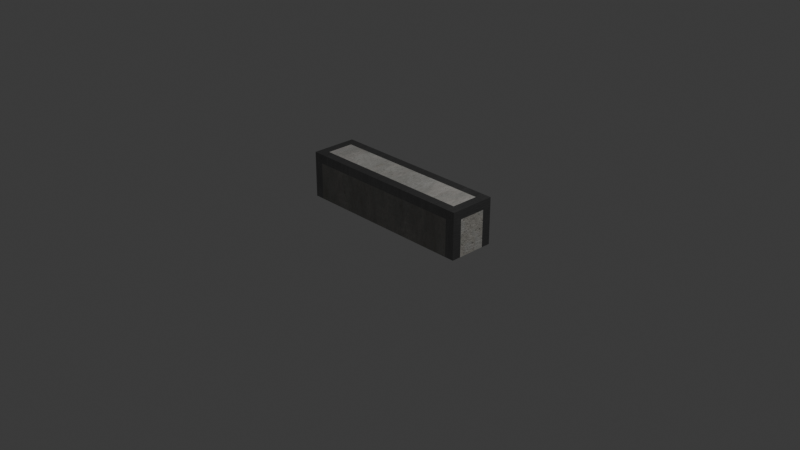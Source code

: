 # Source: Curb_2_x_0.5.blend  (saved by Blender 5.2.45; exported with 4.5.12 LTS)
import bpy
from mathutils import Matrix  # noqa: F401  (used for matrix-valued properties, if any)

bpy.ops.wm.read_factory_settings(use_empty=True)
scene = bpy.context.scene
scene.name = 'Scene'

# ---- collections
col_collection = bpy.data.collections.new('Collection'); scene.collection.children.link(col_collection)

# ---- images (referenced by path relative to the original .blend; pixels are not part of the script)
import os
ASSET_DIR = os.environ.get("B2B_ASSET_DIR", "")  # directory of the original .blend (textures are referenced by path, not embedded)
HERE = os.path.dirname(os.path.abspath(__file__))  # packed textures are extracted next to this script under _unpacked/

def load_image(name, relpath, width, height, colorspace="sRGB"):
    """Load a texture the original file referenced (path relative to the .blend, or extracted next to this script)."""
    p = next((c for c in (os.path.join(HERE, relpath), os.path.join(ASSET_DIR, relpath)) if relpath and os.path.exists(c)), "")
    if p:
        img = bpy.data.images.load(p, check_existing=True)
        img.name = name
    else:  # same state as the original file: an image datablock whose file is absent (Cycles renders it pink)
        img = bpy.data.images.new(name, width, height)
        img.source = "FILE"
        img.filepath = "//" + (relpath or name)
    img.colorspace_settings.name = colorspace
    return img
img_betonbasecolor_jpg = load_image('betonbasecolor.jpg', '_unpacked/betonbasecolor.297c9c9d.jpg', 2048, 2048, 'sRGB')
img_betonroughness_jpg = load_image('betonroughness.jpg', '_unpacked/betonroughness.c0554668.jpg', 2048, 2048, 'Non-Color')
img_betonheight_jpg = load_image('betonheight.jpg', '_unpacked/betonheight.f189158e.jpg', 2048, 2048, 'Non-Color')
img_betonnormal_jpg = load_image('betonnormal.jpg', '_unpacked/betonnormal.05b7e910.jpg', 2048, 2048, 'Non-Color')
img_betonambientocclusion_jpg = load_image('betonambientocclusion.jpg', '_unpacked/betonambientocclusion.1530d23e.jpg', 2048, 2048, 'Non-Color')
img_brushed02_height_tif = load_image('brushed02_height.tif', '_unpacked/brushed02_height.308921a3.tif', 2048, 2048, 'Non-Color')
img_brushed02_diffuse_jpg = load_image('brushed02_diffuse.jpg', '_unpacked/brushed02_diffuse.d2873009.jpg', 2048, 2048, 'sRGB')
img_brushed02_metallic_jpg = load_image('brushed02_metallic.jpg', '_unpacked/brushed02_metallic.93c7a372.jpg', 2048, 2048, 'Non-Color')
img_brushed02_specular_jpg = load_image('brushed02_specular.jpg', '_unpacked/brushed02_specular.c6540cd5.jpg', 2048, 2048, 'Non-Color')
img_brushed02_glossiness_jpg = load_image('brushed02_glossiness.jpg', '_unpacked/brushed02_glossiness.5550dac7.jpg', 2048, 2048, 'Non-Color')
img_brushed02_normal_opengl_jpg = load_image('brushed02_normal_opengl.jpg', '_unpacked/brushed02_normal_opengl.9d5ed27e.jpg', 2048, 2048, 'Non-Color')

# ---- materials (node trees are filled in below, after node groups)
mat_concrete = bpy.data.materials.new('Concrete')
mat_concrete.displacement_method = 'BOTH'
mat_concrete.use_backface_culling_lightprobe_volume = False
mat_concrete.diffuse_color = (0.0, 0.0, 0.0, 1.0)
mat_concrete.roughness = 0.5528
mat_concrete.specular_intensity = 1.0
mat_concrete.metallic = 1.0
mat_brushed_used_metal_silver = bpy.data.materials.new('Brushed used metal silver')
mat_brushed_used_metal_silver.displacement_method = 'BOTH'
mat_brushed_used_metal_silver.use_backface_culling_lightprobe_volume = False

# ---- material node trees
mat_concrete.use_nodes = True; mat_concrete.node_tree.nodes.clear()
_N = mat_concrete.node_tree.nodes; _L = mat_concrete.node_tree.links
n0 = _N.new('NodeFrame'); n0.name = 'Frame'; n0.location = (-1522, 344)
n0.label = 'Mapping'
n0.width = 400
n1 = _N.new('NodeFrame'); n1.name = 'Frame.001'; n1.location = (-947, 358)
n1.label = 'Textures'
n1.width = 433
n2 = _N.new('ShaderNodeOutputMaterial'); n2.name = 'Material Output'; n2.location = (573, 310)
n3 = _N.new('ShaderNodeDisplacement'); n3.name = 'Displacement'; n3.location = (58, -467)
n3.inputs[2].default_value = 0.04
n4 = _N.new('ShaderNodeMapping'); n4.name = 'Mapping'; n4.location = (230, -36)
n5 = _N.new('ShaderNodeTexCoord'); n5.name = 'Texture Coordinate'; n5.location = (30, -36)
n6 = _N.new('ShaderNodeMix'); n6.name = 'Mix'; n6.location = (-176, 276)
n6.data_type = 'RGBA'
n6.blend_type = 'MULTIPLY'
n6.inputs[7].default_value = (0.02629, 0.02629, 0.02629, 1.0)
n7 = _N.new('ShaderNodeHueSaturation'); n7.name = 'Hue Saturation Value'; n7.location = (-519, 255)
n8 = _N.new('ShaderNodeNormalMap'); n8.name = 'Normal Map'; n8.location = (-475, -248)
n8.inputs[0].default_value = 3.0
n9 = _N.new('ShaderNodeGamma'); n9.name = 'Gamma'; n9.location = (-402, -1)
n9.inputs[1].default_value = 1.2
n10 = _N.new('ShaderNodeGamma'); n10.name = 'Gamma.001'; n10.location = (-198, -666)
n10.inputs[1].default_value = 2.0
n11 = _N.new('NodeReroute'); n11.name = 'Reroute'; n11.location = (35, -426)
n11.width = 10
n11.socket_idname = 'NodeSocketVector'
n12 = _N.new('ShaderNodeTexImage'); n12.name = 'Image Texture.001'; n12.location = (85, -36)
n12.label = 'Base Color'
n12.width = 317
n12.image = img_betonbasecolor_jpg
n13 = _N.new('ShaderNodeTexImage'); n13.name = 'Image Texture.002'; n13.location = (85, -316)
n13.label = 'Roughness'
n13.width = 317
n13.image = img_betonroughness_jpg
n14 = _N.new('ShaderNodeTexImage'); n14.name = 'Image Texture'; n14.location = (-864, -539)
n14.width = 328
n14.image = img_betonheight_jpg
n15 = _N.new('ShaderNodeTexImage'); n15.name = 'Image Texture.003'; n15.location = (85, -596)
n15.label = 'Normal'
n15.width = 317
n15.image = img_betonnormal_jpg
n16 = _N.new('ShaderNodeTexImage'); n16.name = 'Image Texture.004'; n16.location = (-864, -864)
n16.width = 349
n16.image = img_betonambientocclusion_jpg
n17 = _N.new('ShaderNodeBsdfPrincipled'); n17.name = 'Principled BSDF'; n17.location = (49, 89)
n17.distribution = 'GGX'
n17.subsurface_method = 'RANDOM_WALK_SKIN'
n17.inputs[3].default_value = 1.45
n17.inputs[13].default_value = 1.0
n17.inputs[27].default_value = (0.0, 0.0, 0.0, 1.0)
n18 = _N.new('ShaderNodeInvert'); n18.name = 'Invert Color'; n18.location = (-426, -801)
n4.parent = n0
n5.parent = n0
n11.parent = n1
n12.parent = n1
n13.parent = n1
n15.parent = n1
_L.new(n17.outputs[0], n2.inputs[0])
_L.new(n9.outputs[0], n17.inputs[2])
_L.new(n15.outputs[0], n8.inputs[1])
_L.new(n8.outputs[0], n17.inputs[5])
_L.new(n11.outputs[0], n12.inputs[0])
_L.new(n11.outputs[0], n13.inputs[0])
_L.new(n11.outputs[0], n15.inputs[0])
_L.new(n4.outputs[0], n11.inputs[0])
_L.new(n5.outputs[2], n4.inputs[0])
_L.new(n12.outputs[0], n7.inputs[4])
_L.new(n13.outputs[0], n9.inputs[0])
_L.new(n11.outputs[0], n14.inputs[0])
_L.new(n14.outputs[0], n3.inputs[0])
_L.new(n11.outputs[0], n16.inputs[0])
_L.new(n7.outputs[0], n6.inputs[6])
_L.new(n6.outputs[2], n17.inputs[0])
_L.new(n18.outputs[0], n10.inputs[0])
_L.new(n10.outputs[0], n6.inputs[0])
_L.new(n16.outputs[0], n18.inputs[1])
n2.is_active_output = True
mat_brushed_used_metal_silver.use_nodes = True; mat_brushed_used_metal_silver.node_tree.nodes.clear()
_N = mat_brushed_used_metal_silver.node_tree.nodes; _L = mat_brushed_used_metal_silver.node_tree.links
n0 = _N.new('ShaderNodeBsdfPrincipled'); n0.name = 'Principled BSDF'; n0.location = (10, 300)
n1 = _N.new('ShaderNodeOutputMaterial'); n1.name = 'Material Output'; n1.location = (300, 300)
n2 = _N.new('ShaderNodeTexImage'); n2.name = 'Image Texture'; n2.location = (85, -1156)
n2.label = 'Displacement'
n2.image = img_brushed02_height_tif
n3 = _N.new('ShaderNodeDisplacement'); n3.name = 'Displacement'; n3.location = (110, -400)
n3.inputs[2].default_value = 0.008
n4 = _N.new('ShaderNodeTexImage'); n4.name = 'Image Texture.001'; n4.location = (85, -36)
n4.label = 'Base Color'
n4.image = img_brushed02_diffuse_jpg
n5 = _N.new('ShaderNodeTexImage'); n5.name = 'Image Texture.002'; n5.location = (85, -316)
n5.label = 'Metallic'
n5.image = img_brushed02_metallic_jpg
n6 = _N.new('ShaderNodeTexImage'); n6.name = 'Image Texture.003'; n6.location = (85, -596)
n6.label = 'Specular IOR Level'
n6.image = img_brushed02_specular_jpg
n7 = _N.new('ShaderNodeTexImage'); n7.name = 'Image Texture.004'; n7.location = (85, -876)
n7.label = 'Roughness'
n7.image = img_brushed02_glossiness_jpg
n8 = _N.new('ShaderNodeInvert'); n8.name = 'Invert Color'; n8.location = (-240, -340)
n9 = _N.new('ShaderNodeTexImage'); n9.name = 'Image Texture.005'; n9.location = (85, -1436)
n9.label = 'Normal'
n9.image = img_brushed02_normal_opengl_jpg
n10 = _N.new('ShaderNodeNormalMap'); n10.name = 'Normal Map'; n10.location = (-240, -900)
n11 = _N.new('ShaderNodeMapping'); n11.name = 'Mapping'; n11.location = (230, -36)
n12 = _N.new('NodeReroute'); n12.name = 'Reroute'; n12.location = (35, -827)
n12.width = 10
n12.socket_idname = 'NodeSocketVector'
n13 = _N.new('ShaderNodeTexCoord'); n13.name = 'Texture Coordinate'; n13.location = (30, -36)
n14 = _N.new('NodeFrame'); n14.name = 'Frame'; n14.location = (-1270, 336)
n14.label = 'Mapping'
n14.width = 400
n15 = _N.new('NodeFrame'); n15.name = 'Frame.001'; n15.location = (-625, 536)
n15.label = 'Textures'
n15.width = 355
n2.parent = n15
n4.parent = n15
n5.parent = n15
n6.parent = n15
n7.parent = n15
n9.parent = n15
n11.parent = n14
n12.parent = n15
n13.parent = n14
_L.new(n0.outputs[0], n1.inputs[0])
_L.new(n2.outputs[0], n3.inputs[0])
_L.new(n4.outputs[0], n0.inputs[0])
_L.new(n5.outputs[0], n0.inputs[1])
_L.new(n6.outputs[0], n0.inputs[13])
_L.new(n7.outputs[0], n8.inputs[1])
_L.new(n8.outputs[0], n0.inputs[2])
_L.new(n9.outputs[0], n10.inputs[1])
_L.new(n10.outputs[0], n0.inputs[5])
_L.new(n12.outputs[0], n4.inputs[0])
_L.new(n12.outputs[0], n5.inputs[0])
_L.new(n12.outputs[0], n6.inputs[0])
_L.new(n12.outputs[0], n7.inputs[0])
_L.new(n12.outputs[0], n2.inputs[0])
_L.new(n12.outputs[0], n9.inputs[0])
_L.new(n11.outputs[0], n12.inputs[0])
_L.new(n13.outputs[2], n11.inputs[0])
n1.is_active_output = True

# ---- world
world_world = bpy.data.worlds.new('World'); scene.world = world_world
world_world.use_nodes = True; world_world.node_tree.nodes.clear()
_N = world_world.node_tree.nodes; _L = world_world.node_tree.links
n0 = _N.new('ShaderNodeOutputWorld'); n0.name = 'World Output'; n0.location = (200, 100)
n1 = _N.new('ShaderNodeBackground'); n1.name = 'Background'; n1.location = (-200, 100)
n1.inputs[0].default_value = (0.05088, 0.05088, 0.05088, 1.0)
_L.new(n1.outputs[0], n0.inputs[0])
n0.is_active_output = True
world_world.color = (0.05088, 0.05088, 0.05088)
world_world.sun_shadow_jitter_overblur = 0.0

# ---- cameras
cam_camera = bpy.data.cameras.new('Camera')
cam_camera.clip_end = 100.0
cam_camera.ortho_scale = 7.314

# ---- lights
light_light = bpy.data.lights.new('Light', 'POINT')
light_light.energy = 1000.0
light_light.shadow_soft_size = 0.1

# ---- meshes
me_cube = bpy.data.meshes.new('Cube')
me_cube.from_pydata([(1.0, 0.25, 0.0), (1.0, -0.25, 0.0), (-1.0, 0.25, 0.5), (-1.0, 0.25, 0.0), (-1.0, -0.25, 0.5), (-1.0, -0.25, 0.0), (1.0, 0.25, 0.5), (1.0, -0.25, 0.5), (-1.0, -0.15, 0.0), (1.0, -0.15, 0.0), (-1.0, -0.15, 0.5), (1.0, -0.15, 0.5), (-1.0, 0.15, 0.5), (-1.0, 0.15, 0.0), (1.0, 0.15, 0.0), (1.0, 0.15, 0.5), (0.9, 0.25, 0.5), (0.9, 0.25, 0.0), (0.9, -0.25, 0.0), (0.9, -0.25, 0.5), (0.9, -0.15, 0.0), (0.9, -0.15, 0.5), (0.9, 0.15, 0.5), (0.9, 0.15, 0.0), (-0.9, 0.25, 0.0), (-0.9, -0.25, 0.5), (-0.9, -0.15, 0.0), (-0.9, 0.15, 0.0), (-0.9, 0.25, 0.5), (-0.9, -0.25, 0.0), (-0.9, -0.15, 0.5), (-0.9, 0.15, 0.5), (-1.0, -0.25, 0.4), (-1.0, 0.25, 0.4), (1.0, 0.25, 0.4), (1.0, -0.25, 0.4), (1.0, -0.15, 0.4), (-1.0, -0.15, 0.4), (1.0, 0.15, 0.4), (-1.0, 0.15, 0.4), (0.9, 0.25, 0.4), (0.9, -0.25, 0.4), (-0.9, -0.25, 0.4), (-0.9, 0.25, 0.4)], [], [(21, 19, 7, 11), (41, 18, 1, 35), (39, 12, 2, 33), (20, 9, 1, 18), (40, 16, 6, 34), (36, 35, 1, 9), (38, 36, 9, 14), (23, 14, 9, 20), (32, 4, 10, 37), (22, 21, 11, 15), (16, 22, 15, 6), (17, 0, 14, 23), (34, 38, 14, 0), (37, 10, 12, 39), (24, 17, 23, 27), (28, 31, 22, 16), (31, 30, 21, 22), (27, 23, 20, 26), (43, 28, 16, 40), (26, 20, 18, 29), (42, 29, 18, 41), (30, 25, 19, 21), (10, 4, 25, 30), (32, 5, 29, 42), (8, 26, 29, 5), (33, 2, 28, 43), (13, 27, 26, 8), (12, 10, 30, 31), (2, 12, 31, 28), (3, 24, 27, 13), (3, 33, 43, 24), (4, 32, 42, 25), (25, 42, 41, 19), (24, 43, 40, 17), (8, 37, 39, 13), (6, 15, 38, 34), (5, 32, 37, 8), (15, 11, 36, 38), (11, 7, 35, 36), (17, 40, 34, 0), (13, 39, 33, 3), (19, 41, 35, 7)])
me_cube.polygons.foreach_set('material_index', [1, 1, 1, 0, 1, 1, 0, 0, 1, 1, 1, 0, 1, 1, 0, 1, 0, 0, 1, 0, 0, 1, 1, 1, 0, 1, 0, 1, 1, 0, 1, 1, 1, 0, 0, 1, 1, 1, 1, 1, 1, 1])
_uv = me_cube.uv_layers.new(name='UVMap')
_uv.uv.foreach_set('vector', [0.1, 0.01667, 0.08333, 0.01667, 0.08333, 1.086e-16, 0.1, -7.285e-10, 0.06667, 0.01667, 7.451e-09, 0.01667, 7.451e-09, -3.643e-09, 0.06667, -6.557e-09, 0.35, 0.15, 0.35, 0.1667, 0.3333, 0.1667, 0.3333, 0.15, 0.1833, 0.9833, 0.1833, 1.0, 0.1667, 1.0, 0.1667, 0.9833, 0.3167, 0.9833, 0.3333, 0.9833, 0.3333, 1.0, 0.3167, 1.0, 0.4, 0.01667, 0.4167, 0.01667, 0.4167, 0.08333, 0.4, 0.08333, 0.35, 0.01667, 0.4, 0.01667, 0.4, 0.08333, 0.35, 0.08333, 0.2333, 0.9833, 0.2333, 1.0, 0.1833, 1.0, 0.1833, 0.9833, 0.4167, 0.15, 0.4167, 0.1667, 0.4, 0.1667, 0.4, 0.15, 0.15, 0.01667, 0.1, 0.01667, 0.1, -7.285e-10, 0.15, -2.914e-09, 0.1667, 0.01667, 0.15, 0.01667, 0.15, -2.914e-09, 0.1667, -3.643e-09, 0.25, 0.9833, 0.25, 1.0, 0.2333, 1.0, 0.2333, 0.9833, 0.3333, 0.01667, 0.35, 0.01667, 0.35, 0.08333, 0.3333, 0.08333, 0.4, 0.15, 0.4, 0.1667, 0.35, 0.1667, 0.35, 0.15, 0.25, 0.01667, 0.25, 0.9833, 0.2333, 0.9833, 0.2333, 0.01667, 0.1667, 0.9833, 0.15, 0.9833, 0.15, 0.01667, 0.1667, 0.01667, 0.15, 0.9833, 0.1, 0.9833, 0.1, 0.01667, 0.15, 0.01667, 0.2333, 0.01667, 0.2333, 0.9833, 0.1833, 0.9833, 0.1833, 0.01667, 0.3167, 0.01667, 0.3333, 0.01667, 0.3333, 0.9833, 0.3167, 0.9833, 0.1833, 0.01667, 0.1833, 0.9833, 0.1667, 0.9833, 0.1667, 0.01667, 0.06667, 0.9833, 5.215e-08, 0.9833, 7.451e-09, 0.01667, 0.06667, 0.01667, 0.1, 0.9833, 0.08333, 0.9833, 0.08333, 0.01667, 0.1, 0.01667, 0.1, 1.0, 0.08333, 1.0, 0.08333, 0.9833, 0.1, 0.9833, 0.06667, 1.0, 5.215e-08, 1.0, 5.215e-08, 0.9833, 0.06667, 0.9833, 0.1833, -8.014e-09, 0.1833, 0.01667, 0.1667, 0.01667, 0.1667, -7.285e-09, 0.3167, -1.384e-08, 0.3333, -1.457e-08, 0.3333, 0.01667, 0.3167, 0.01667, 0.2333, -1.02e-08, 0.2333, 0.01667, 0.1833, 0.01667, 0.1833, -8.014e-09, 0.15, 1.0, 0.1, 1.0, 0.1, 0.9833, 0.15, 0.9833, 0.1667, 1.0, 0.15, 1.0, 0.15, 0.9833, 0.1667, 0.9833, 0.25, -1.093e-08, 0.25, 0.01667, 0.2333, 0.01667, 0.2333, -1.02e-08, 0.25, -1.093e-08, 0.3167, -1.384e-08, 0.3167, 0.01667, 0.25, 0.01667, 0.08333, 1.0, 0.06667, 1.0, 0.06667, 0.9833, 0.08333, 0.9833, 0.08333, 0.9833, 0.06667, 0.9833, 0.06667, 0.01667, 0.08333, 0.01667, 0.25, 0.01667, 0.3167, 0.01667, 0.3167, 0.9833, 0.25, 0.9833, 0.4, 0.08333, 0.4, 0.15, 0.35, 0.15, 0.35, 0.08333, 0.3333, 1.523e-08, 0.35, 1.45e-08, 0.35, 0.01667, 0.3333, 0.01667, 0.4167, 0.08333, 0.4167, 0.15, 0.4, 0.15, 0.4, 0.08333, 0.35, 1.45e-08, 0.4, 1.232e-08, 0.4, 0.01667, 0.35, 0.01667, 0.4, 1.232e-08, 0.4167, 1.159e-08, 0.4167, 0.01667, 0.4, 0.01667, 0.25, 0.9833, 0.3167, 0.9833, 0.3167, 1.0, 0.25, 1.0, 0.35, 0.08333, 0.35, 0.15, 0.3333, 0.15, 0.3333, 0.08333, 0.08333, 0.01667, 0.06667, 0.01667, 0.06667, -6.557e-09, 0.08333, -7.285e-09])
me_cube.materials.append(mat_concrete)
me_cube.materials.append(mat_brushed_used_metal_silver)
me_cube.use_mirror_vertex_groups = False
me_cube.auto_texspace = False
me_cube.update()

# ---- objects
ob_cube = bpy.data.objects.new('Cube', me_cube)
ob_light = bpy.data.objects.new('Light', light_light)
ob_camera = bpy.data.objects.new('Camera', cam_camera)

# ---- transforms, parenting, visibility, modifiers, constraints
ob_cube.location = (0.0, 0.0, 0.0)
ob_cube.lock_rotations_4d = False
ob_cube.empty_display_type = 'ARROWS'
ob_cube.lineart.crease_threshold = 0.0
ob_light.location = (4.076, 1.005, 5.904)
ob_light.rotation_euler = (0.6503, 0.05522, 1.866)
ob_light.lock_rotations_4d = False
ob_light.empty_display_type = 'ARROWS'
ob_light.color = (0.0, 0.0, 0.0, 0.0)
ob_light.lineart.crease_threshold = 0.0
ob_camera.location = (7.359, -6.926, 4.958)
ob_camera.rotation_euler = (1.109, 0.0, 0.8149)
ob_camera.lock_rotations_4d = False
ob_camera.empty_display_type = 'ARROWS'
ob_camera.color = (0.0, 0.0, 0.0, 0.0)
ob_camera.display_type = 'WIRE'
ob_camera.lineart.crease_threshold = 0.0

# ---- collection membership
col_collection.objects.link(ob_cube)
col_collection.objects.link(ob_light)
col_collection.objects.link(ob_camera)

# ---- scene / render settings (as saved in the file)
scene.camera = ob_camera
scene.frame_start = 1; scene.frame_end = 250; scene.frame_set(1)
scene.render.engine = 'BLENDER_EEVEE_NEXT'
scene.render.bake_bias = 0.0
scene.render.bake_samples = 0
scene.eevee.fast_gi_thickness_far = 0.0
bpy.context.view_layer.update()
